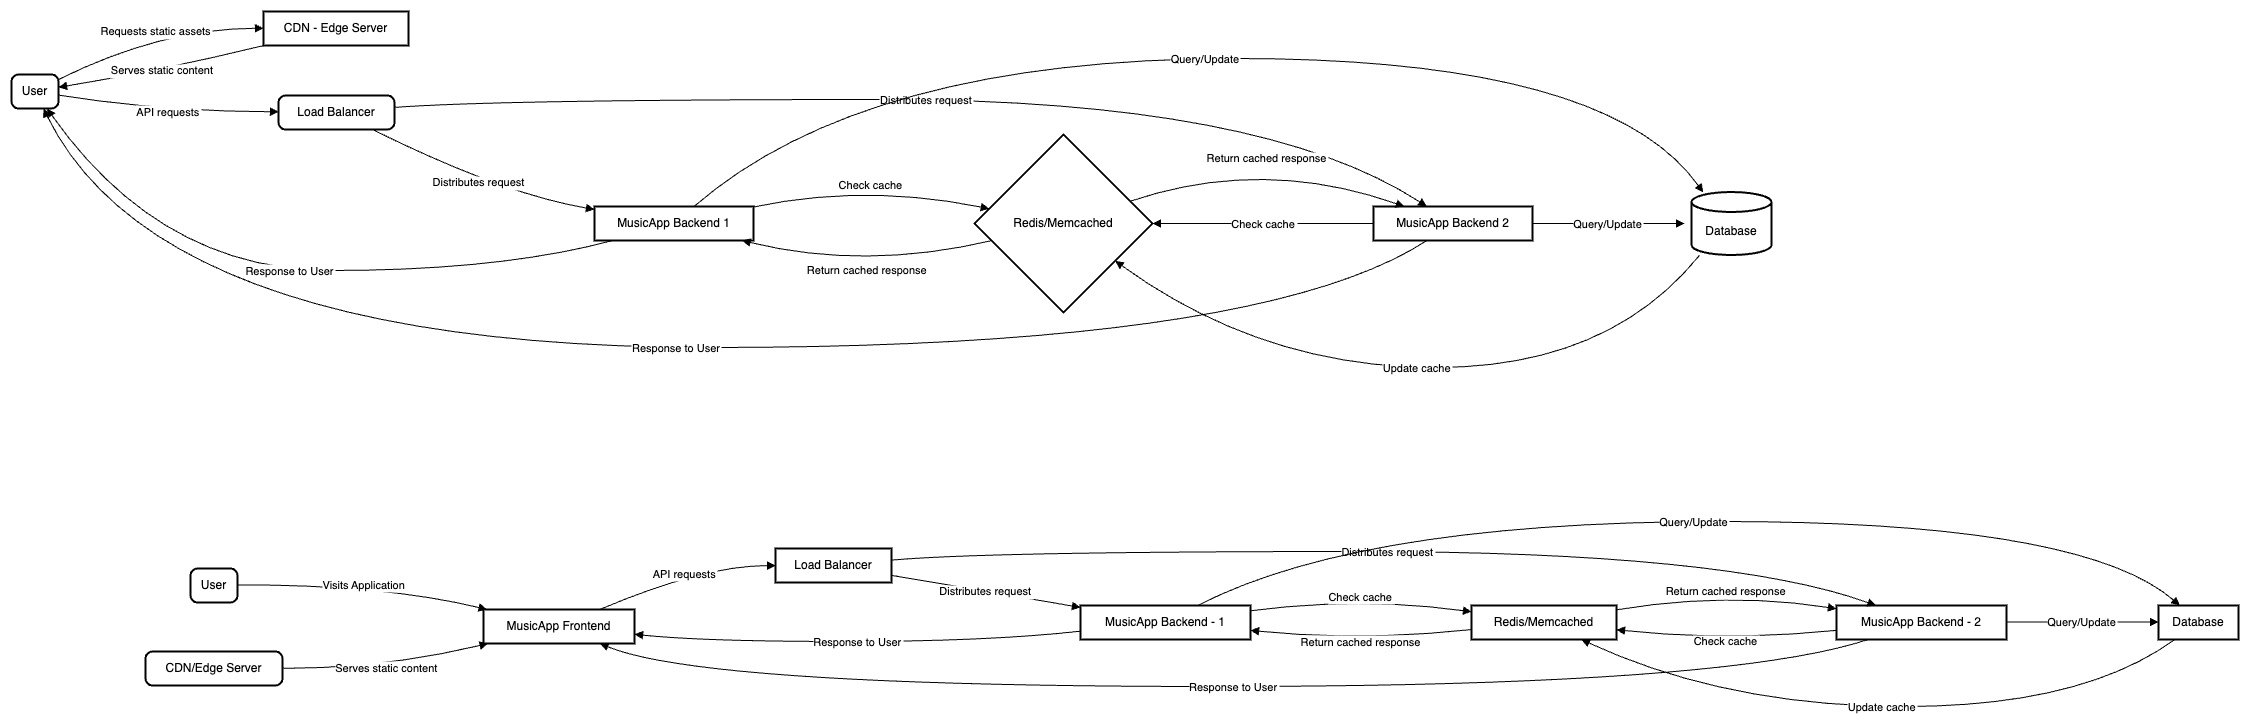

The diagram above was exported from draw.io. Its source (the exported page's mxGraphModel, read from the mxfile embedded in the PNG):
<mxGraphModel dx="990" dy="610" grid="1" gridSize="10" guides="1" tooltips="1" connect="1" arrows="1" fold="1" page="1" pageScale="1" pageWidth="827" pageHeight="1169" math="0" shadow="0">
  <root>
    <mxCell id="0" />
    <mxCell id="1" parent="0" />
    <mxCell id="swEaMVLvL-uEaAZ7RAjl-1" value="User" style="rounded=1;absoluteArcSize=1;arcSize=14;whiteSpace=wrap;strokeWidth=2;" vertex="1" parent="1">
      <mxGeometry x="60" y="193" width="47" height="34" as="geometry" />
    </mxCell>
    <mxCell id="swEaMVLvL-uEaAZ7RAjl-2" value="CDN - Edge Server" style="whiteSpace=wrap;strokeWidth=2;" vertex="1" parent="1">
      <mxGeometry x="312" y="130" width="145" height="34" as="geometry" />
    </mxCell>
    <mxCell id="swEaMVLvL-uEaAZ7RAjl-3" value="Load Balancer" style="rounded=1;absoluteArcSize=1;arcSize=14;whiteSpace=wrap;strokeWidth=2;" vertex="1" parent="1">
      <mxGeometry x="327" y="214" width="116" height="34" as="geometry" />
    </mxCell>
    <mxCell id="swEaMVLvL-uEaAZ7RAjl-4" value="MusicApp Backend 1" style="whiteSpace=wrap;strokeWidth=2;" vertex="1" parent="1">
      <mxGeometry x="643" y="325" width="159" height="34" as="geometry" />
    </mxCell>
    <mxCell id="swEaMVLvL-uEaAZ7RAjl-5" value="MusicApp Backend 2" style="whiteSpace=wrap;strokeWidth=2;" vertex="1" parent="1">
      <mxGeometry x="1422" y="325" width="159" height="34" as="geometry" />
    </mxCell>
    <mxCell id="swEaMVLvL-uEaAZ7RAjl-6" value="Redis/Memcached" style="rhombus;strokeWidth=2;whiteSpace=wrap;" vertex="1" parent="1">
      <mxGeometry x="1023" y="253" width="178" height="178" as="geometry" />
    </mxCell>
    <mxCell id="swEaMVLvL-uEaAZ7RAjl-7" value="Database" style="shape=cylinder3;boundedLbl=1;backgroundOutline=1;size=10;strokeWidth=2;whiteSpace=wrap;" vertex="1" parent="1">
      <mxGeometry x="1740" y="310.5" width="80" height="63" as="geometry" />
    </mxCell>
    <mxCell id="swEaMVLvL-uEaAZ7RAjl-8" value="Requests static assets" style="curved=1;startArrow=none;endArrow=block;exitX=0.9956781914893617;exitY=0.1491912583822981;entryX=0.003232758620689655;entryY=0.49264705882352944;rounded=0;" edge="1" parent="1" source="swEaMVLvL-uEaAZ7RAjl-1" target="swEaMVLvL-uEaAZ7RAjl-2">
      <mxGeometry relative="1" as="geometry">
        <Array as="points">
          <mxPoint x="210" y="147" />
        </Array>
      </mxGeometry>
    </mxCell>
    <mxCell id="swEaMVLvL-uEaAZ7RAjl-9" value="API requests" style="curved=1;startArrow=none;endArrow=block;exitX=0.9956781914893617;exitY=0.6044064859512316;entryX=-0.0021214978448275863;entryY=0.47794117647058826;rounded=0;" edge="1" parent="1" source="swEaMVLvL-uEaAZ7RAjl-1" target="swEaMVLvL-uEaAZ7RAjl-3">
      <mxGeometry relative="1" as="geometry">
        <Array as="points">
          <mxPoint x="210" y="230" />
        </Array>
      </mxGeometry>
    </mxCell>
    <mxCell id="swEaMVLvL-uEaAZ7RAjl-10" value="Distributes request" style="curved=1;startArrow=none;endArrow=block;exitX=0.791670367210234;exitY=0.9705882352941176;entryX=0.0013266509433962263;entryY=0.08815390860273954;rounded=0;" edge="1" parent="1" source="swEaMVLvL-uEaAZ7RAjl-3" target="swEaMVLvL-uEaAZ7RAjl-4">
      <mxGeometry relative="1" as="geometry">
        <Array as="points">
          <mxPoint x="550" y="312" />
        </Array>
      </mxGeometry>
    </mxCell>
    <mxCell id="swEaMVLvL-uEaAZ7RAjl-11" value="Distributes request" style="curved=1;startArrow=none;endArrow=block;exitX=0.9980805495689655;exitY=0.35096661091026415;entryX=0.33804351010420414;entryY=0.009018841911764705;rounded=0;" edge="1" parent="1" source="swEaMVLvL-uEaAZ7RAjl-3" target="swEaMVLvL-uEaAZ7RAjl-5">
      <mxGeometry relative="1" as="geometry">
        <Array as="points">
          <mxPoint x="550" y="218" />
          <mxPoint x="1311" y="218" />
        </Array>
      </mxGeometry>
    </mxCell>
    <mxCell id="swEaMVLvL-uEaAZ7RAjl-12" value="Check cache" style="curved=1;startArrow=none;endArrow=block;exitX=1.002505896226415;exitY=0.011603337960750082;entryX=-0.00013167134831460674;entryY=0.40051848934814815;rounded=0;" edge="1" parent="1" source="swEaMVLvL-uEaAZ7RAjl-4" target="swEaMVLvL-uEaAZ7RAjl-6">
      <mxGeometry relative="1" as="geometry">
        <Array as="points">
          <mxPoint x="913" y="302" />
        </Array>
      </mxGeometry>
    </mxCell>
    <mxCell id="swEaMVLvL-uEaAZ7RAjl-13" value="Check cache" style="curved=1;startArrow=none;endArrow=block;exitX=-0.0013757861635220125;exitY=0.5016659007352942;entryX=1.0011411516853932;entryY=0.500318205758427;rounded=0;" edge="1" parent="1" source="swEaMVLvL-uEaAZ7RAjl-5" target="swEaMVLvL-uEaAZ7RAjl-6">
      <mxGeometry relative="1" as="geometry">
        <Array as="points" />
      </mxGeometry>
    </mxCell>
    <mxCell id="swEaMVLvL-uEaAZ7RAjl-14" value="Return cached response" style="curved=1;startArrow=none;endArrow=block;exitX=-0.00013167134831460674;exitY=0.6194040996766473;entryX=0.9236469534180716;entryY=0.9943129595588235;rounded=0;" edge="1" parent="1" source="swEaMVLvL-uEaAZ7RAjl-6" target="swEaMVLvL-uEaAZ7RAjl-4">
      <mxGeometry relative="1" as="geometry">
        <Array as="points">
          <mxPoint x="913" y="389" />
        </Array>
      </mxGeometry>
    </mxCell>
    <mxCell id="swEaMVLvL-uEaAZ7RAjl-15" value="Return cached response" style="curved=1;startArrow=none;endArrow=block;exitX=1.0011411516853932;exitY=0.3329016315660463;entryX=0.19923054484187783;entryY=0.009018841911764705;rounded=0;" edge="1" parent="1" source="swEaMVLvL-uEaAZ7RAjl-6" target="swEaMVLvL-uEaAZ7RAjl-5">
      <mxGeometry relative="1" as="geometry">
        <Array as="points">
          <mxPoint x="1311" y="275" />
        </Array>
      </mxGeometry>
    </mxCell>
    <mxCell id="swEaMVLvL-uEaAZ7RAjl-16" value="Query/Update" style="curved=1;startArrow=none;endArrow=block;exitX=0.6234336742131352;exitY=0.009018841911764705;entryX=0.2303791208833644;entryY=-0.006067851233103919;rounded=0;" edge="1" parent="1" source="swEaMVLvL-uEaAZ7RAjl-4">
      <mxGeometry relative="1" as="geometry">
        <Array as="points">
          <mxPoint x="913" y="177" />
          <mxPoint x="1657" y="177" />
        </Array>
        <mxPoint x="1751.6889541819605" y="311" as="targetPoint" />
      </mxGeometry>
    </mxCell>
    <mxCell id="swEaMVLvL-uEaAZ7RAjl-17" value="Query/Update" style="curved=1;startArrow=none;endArrow=block;exitX=0.9998034591194969;exitY=0.5016659007352942;entryX=0.00537109375;entryY=0.4929625496031746;rounded=0;" edge="1" parent="1" source="swEaMVLvL-uEaAZ7RAjl-5">
      <mxGeometry relative="1" as="geometry">
        <Array as="points" />
        <mxPoint x="1733.0000000000005" y="342.0518262586377" as="targetPoint" />
      </mxGeometry>
    </mxCell>
    <mxCell id="swEaMVLvL-uEaAZ7RAjl-18" value="Update cache" style="curved=1;startArrow=none;endArrow=block;exitX=0.1908241477555606;exitY=0.9919929504394531;entryX=1.0011411516853932;entryY=0.8621412145560312;rounded=0;" edge="1" parent="1" target="swEaMVLvL-uEaAZ7RAjl-6">
      <mxGeometry relative="1" as="geometry">
        <Array as="points">
          <mxPoint x="1657" y="486" />
          <mxPoint x="1311" y="486" />
        </Array>
        <mxPoint x="1747.8633916832937" y="374" as="sourcePoint" />
      </mxGeometry>
    </mxCell>
    <mxCell id="swEaMVLvL-uEaAZ7RAjl-19" value="Response to User" style="curved=1;startArrow=none;endArrow=block;exitX=0.11841984814434983;exitY=0.9943129595588235;entryX=0.7481351499125364;entryY=0.9852941176470589;rounded=0;" edge="1" parent="1" source="swEaMVLvL-uEaAZ7RAjl-4" target="swEaMVLvL-uEaAZ7RAjl-1">
      <mxGeometry relative="1" as="geometry">
        <Array as="points">
          <mxPoint x="550" y="389" />
          <mxPoint x="210" y="389" />
        </Array>
      </mxGeometry>
    </mxCell>
    <mxCell id="swEaMVLvL-uEaAZ7RAjl-20" value="Response to User" style="curved=1;startArrow=none;endArrow=block;exitX=0.33804351010420414;exitY=0.9943129595588235;entryX=0.6732848343239085;entryY=0.9852941176470589;rounded=0;" edge="1" parent="1" source="swEaMVLvL-uEaAZ7RAjl-5" target="swEaMVLvL-uEaAZ7RAjl-1">
      <mxGeometry relative="1" as="geometry">
        <Array as="points">
          <mxPoint x="1311" y="466" />
          <mxPoint x="210" y="466" />
        </Array>
      </mxGeometry>
    </mxCell>
    <mxCell id="swEaMVLvL-uEaAZ7RAjl-21" value="Serves static content" style="curved=1;startArrow=none;endArrow=block;exitX=0.01726041451579594;exitY=0.9852941176470589;entryX=0.9956781914893617;entryY=0.37679887216676505;rounded=0;" edge="1" parent="1" source="swEaMVLvL-uEaAZ7RAjl-2" target="swEaMVLvL-uEaAZ7RAjl-1">
      <mxGeometry relative="1" as="geometry">
        <Array as="points">
          <mxPoint x="210" y="189" />
        </Array>
      </mxGeometry>
    </mxCell>
    <mxCell id="swEaMVLvL-uEaAZ7RAjl-65" value="User" style="rounded=1;absoluteArcSize=1;arcSize=14;whiteSpace=wrap;strokeWidth=2;" vertex="1" parent="1">
      <mxGeometry x="239" y="687" width="47" height="34" as="geometry" />
    </mxCell>
    <mxCell id="swEaMVLvL-uEaAZ7RAjl-66" value="MusicApp Frontend" style="whiteSpace=wrap;strokeWidth=2;" vertex="1" parent="1">
      <mxGeometry x="532" y="728" width="151" height="34" as="geometry" />
    </mxCell>
    <mxCell id="swEaMVLvL-uEaAZ7RAjl-67" value="Load Balancer" style="whiteSpace=wrap;strokeWidth=2;" vertex="1" parent="1">
      <mxGeometry x="824" y="667" width="116" height="34" as="geometry" />
    </mxCell>
    <mxCell id="swEaMVLvL-uEaAZ7RAjl-68" value="MusicApp Backend - 1" style="whiteSpace=wrap;strokeWidth=2;" vertex="1" parent="1">
      <mxGeometry x="1129" y="724" width="170" height="34" as="geometry" />
    </mxCell>
    <mxCell id="swEaMVLvL-uEaAZ7RAjl-69" value="MusicApp Backend - 2" style="whiteSpace=wrap;strokeWidth=2;" vertex="1" parent="1">
      <mxGeometry x="1885" y="724" width="170" height="34" as="geometry" />
    </mxCell>
    <mxCell id="swEaMVLvL-uEaAZ7RAjl-70" value="Redis/Memcached" style="whiteSpace=wrap;strokeWidth=2;" vertex="1" parent="1">
      <mxGeometry x="1520" y="724" width="145" height="34" as="geometry" />
    </mxCell>
    <mxCell id="swEaMVLvL-uEaAZ7RAjl-71" value="Database" style="whiteSpace=wrap;strokeWidth=2;" vertex="1" parent="1">
      <mxGeometry x="2207" y="724" width="80" height="34" as="geometry" />
    </mxCell>
    <mxCell id="swEaMVLvL-uEaAZ7RAjl-72" value="CDN/Edge Server" style="rounded=1;absoluteArcSize=1;arcSize=14;whiteSpace=wrap;strokeWidth=2;" vertex="1" parent="1">
      <mxGeometry x="194" y="770" width="137" height="34" as="geometry" />
    </mxCell>
    <mxCell id="swEaMVLvL-uEaAZ7RAjl-73" value="Visits Application" style="curved=1;startArrow=none;endArrow=block;exitX=1.0028257978723405;exitY=0.48161764705882354;entryX=0.03395340940635273;entryY=0.011029411764705883;rounded=0;" edge="1" parent="1" source="swEaMVLvL-uEaAZ7RAjl-65" target="swEaMVLvL-uEaAZ7RAjl-66">
      <mxGeometry relative="1" as="geometry">
        <Array as="points">
          <mxPoint x="432" y="703" />
        </Array>
      </mxGeometry>
    </mxCell>
    <mxCell id="swEaMVLvL-uEaAZ7RAjl-74" value="API requests" style="curved=1;startArrow=none;endArrow=block;exitX=0.7638687566157312;exitY=0.011029411764705883;entryX=0.0012796336206896551;entryY=0.5036764705882353;rounded=0;" edge="1" parent="1" source="swEaMVLvL-uEaAZ7RAjl-66" target="swEaMVLvL-uEaAZ7RAjl-67">
      <mxGeometry relative="1" as="geometry">
        <Array as="points">
          <mxPoint x="752" y="684" />
        </Array>
      </mxGeometry>
    </mxCell>
    <mxCell id="swEaMVLvL-uEaAZ7RAjl-75" value="Distributes request" style="curved=1;startArrow=none;endArrow=block;exitX=1.0014816810344827;exitY=0.7905159151371833;entryX=0.0008731617647058824;entryY=0.0572561970456575;rounded=0;" edge="1" parent="1" source="swEaMVLvL-uEaAZ7RAjl-67" target="swEaMVLvL-uEaAZ7RAjl-68">
      <mxGeometry relative="1" as="geometry">
        <Array as="points">
          <mxPoint x="1036" y="710" />
        </Array>
      </mxGeometry>
    </mxCell>
    <mxCell id="swEaMVLvL-uEaAZ7RAjl-76" value="Distributes request" style="curved=1;startArrow=none;endArrow=block;exitX=1.0014816810344827;exitY=0.3415498280170907;entryX=0.2282210380851278;entryY=-0.007352941176470588;rounded=0;" edge="1" parent="1" source="swEaMVLvL-uEaAZ7RAjl-67" target="swEaMVLvL-uEaAZ7RAjl-69">
      <mxGeometry relative="1" as="geometry">
        <Array as="points">
          <mxPoint x="1036" y="670" />
          <mxPoint x="1775" y="670" />
        </Array>
      </mxGeometry>
    </mxCell>
    <mxCell id="swEaMVLvL-uEaAZ7RAjl-77" value="Check cache" style="curved=1;startArrow=none;endArrow=block;exitX=1.0001838235294118;exitY=0.1541833599523565;entryX=-0.0026939655172413795;entryY=0.18378916987355692;rounded=0;" edge="1" parent="1" source="swEaMVLvL-uEaAZ7RAjl-68" target="swEaMVLvL-uEaAZ7RAjl-70">
      <mxGeometry relative="1" as="geometry">
        <Array as="points">
          <mxPoint x="1409" y="715" />
        </Array>
      </mxGeometry>
    </mxCell>
    <mxCell id="swEaMVLvL-uEaAZ7RAjl-78" value="Check cache" style="curved=1;startArrow=none;endArrow=block;exitX=-0.000505514705882353;exitY=0.7316277248208953;entryX=0.9954202586206896;entryY=0.7096021464254129;rounded=0;" edge="1" parent="1" source="swEaMVLvL-uEaAZ7RAjl-69" target="swEaMVLvL-uEaAZ7RAjl-70">
      <mxGeometry relative="1" as="geometry">
        <Array as="points">
          <mxPoint x="1775" y="760" />
        </Array>
      </mxGeometry>
    </mxCell>
    <mxCell id="swEaMVLvL-uEaAZ7RAjl-79" value="Return cached response" style="curved=1;startArrow=none;endArrow=block;exitX=-0.0026939655172413795;exitY=0.7096021464254129;entryX=1.0001838235294118;entryY=0.7316277248208953;rounded=0;" edge="1" parent="1" source="swEaMVLvL-uEaAZ7RAjl-70" target="swEaMVLvL-uEaAZ7RAjl-68">
      <mxGeometry relative="1" as="geometry">
        <Array as="points">
          <mxPoint x="1409" y="760" />
        </Array>
      </mxGeometry>
    </mxCell>
    <mxCell id="swEaMVLvL-uEaAZ7RAjl-80" value="Return cached response" style="curved=1;startArrow=none;endArrow=block;exitX=0.9954202586206896;exitY=0.1298969811410954;entryX=-0.000505514705882353;entryY=0.09499931147552546;rounded=0;" edge="1" parent="1" source="swEaMVLvL-uEaAZ7RAjl-70" target="swEaMVLvL-uEaAZ7RAjl-69">
      <mxGeometry relative="1" as="geometry">
        <Array as="points">
          <mxPoint x="1775" y="710" />
        </Array>
      </mxGeometry>
    </mxCell>
    <mxCell id="swEaMVLvL-uEaAZ7RAjl-81" value="Query/Update" style="curved=1;startArrow=none;endArrow=block;exitX=0.6924082257591314;exitY=-0.007352941176470588;entryX=0.263034186993454;entryY=-0.007352941176470588;rounded=0;" edge="1" parent="1" source="swEaMVLvL-uEaAZ7RAjl-68" target="swEaMVLvL-uEaAZ7RAjl-71">
      <mxGeometry relative="1" as="geometry">
        <Array as="points">
          <mxPoint x="1409" y="640" />
          <mxPoint x="2131" y="640" />
        </Array>
      </mxGeometry>
    </mxCell>
    <mxCell id="swEaMVLvL-uEaAZ7RAjl-82" value="Query/Update" style="curved=1;startArrow=none;endArrow=block;exitX=0.9988051470588235;exitY=0.4852941176470588;entryX=0.00322265625;entryY=0.4852941176470588;rounded=0;" edge="1" parent="1" source="swEaMVLvL-uEaAZ7RAjl-69" target="swEaMVLvL-uEaAZ7RAjl-71">
      <mxGeometry relative="1" as="geometry">
        <Array as="points" />
      </mxGeometry>
    </mxCell>
    <mxCell id="swEaMVLvL-uEaAZ7RAjl-83" value="Update cache" style="curved=1;startArrow=none;endArrow=block;exitX=0.21726439525463093;exitY=0.9779411764705882;entryX=0.74643123403576;entryY=0.9779411764705882;rounded=0;" edge="1" parent="1" source="swEaMVLvL-uEaAZ7RAjl-71" target="swEaMVLvL-uEaAZ7RAjl-70">
      <mxGeometry relative="1" as="geometry">
        <Array as="points">
          <mxPoint x="2131" y="825" />
          <mxPoint x="1775" y="825" />
        </Array>
      </mxGeometry>
    </mxCell>
    <mxCell id="swEaMVLvL-uEaAZ7RAjl-84" value="Response to User" style="curved=1;startArrow=none;endArrow=block;exitX=0.0008731617647058824;exitY=0.7554491986823694;entryX=1.0004139072847682;entryY=0.7280909140770442;rounded=0;" edge="1" parent="1" source="swEaMVLvL-uEaAZ7RAjl-68" target="swEaMVLvL-uEaAZ7RAjl-66">
      <mxGeometry relative="1" as="geometry">
        <Array as="points">
          <mxPoint x="1036" y="760" />
          <mxPoint x="752" y="760" />
        </Array>
      </mxGeometry>
    </mxCell>
    <mxCell id="swEaMVLvL-uEaAZ7RAjl-85" value="Response to User" style="curved=1;startArrow=none;endArrow=block;exitX=0.2003390473300977;exitY=0.9779411764705882;entryX=0.769367375619995;entryY=0.9963235294117647;rounded=0;" edge="1" parent="1" source="swEaMVLvL-uEaAZ7RAjl-69" target="swEaMVLvL-uEaAZ7RAjl-66">
      <mxGeometry relative="1" as="geometry">
        <Array as="points">
          <mxPoint x="1775" y="805" />
          <mxPoint x="752" y="805" />
        </Array>
      </mxGeometry>
    </mxCell>
    <mxCell id="swEaMVLvL-uEaAZ7RAjl-86" value="Serves static content" style="curved=1;startArrow=none;endArrow=block;exitX=1.0034215328467153;exitY=0.4963235294117647;entryX=0.03395340940635273;entryY=0.9963235294117647;rounded=0;" edge="1" parent="1" source="swEaMVLvL-uEaAZ7RAjl-72" target="swEaMVLvL-uEaAZ7RAjl-66">
      <mxGeometry relative="1" as="geometry">
        <Array as="points">
          <mxPoint x="432" y="787" />
        </Array>
      </mxGeometry>
    </mxCell>
  </root>
</mxGraphModel>